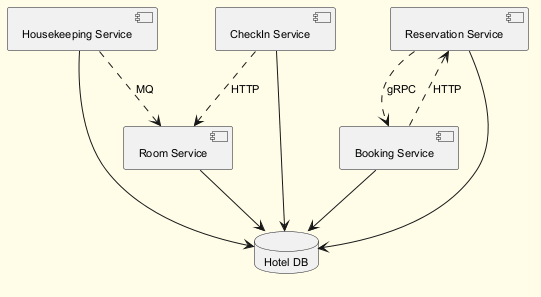

The diagram above was rendered by PlantUML. Its source (embedded in the PNG):
@startuml
skinparam backgroundColor #FFFDE7
skinparam classBackgroundColor #FFF9C4
skinparam classBorderColor #F57F17
skinparam defaultFontSize 11
component "Housekeeping Service" as C_HousekeepingService
component "CheckIn Service" as C_CheckInService
component "Reservation Service" as C_ReservationService
component "Booking Service" as C_BookingService
component "Room Service" as C_RoomService
database "Hotel DB" as DB_hotel
C_HousekeepingService --> DB_hotel
C_CheckInService --> DB_hotel
C_ReservationService --> DB_hotel
C_BookingService --> DB_hotel
C_RoomService --> DB_hotel
C_BookingService ..> C_ReservationService : HTTP
C_CheckInService ..> C_RoomService : HTTP
C_ReservationService ..> C_BookingService : gRPC
C_HousekeepingService ..> C_RoomService : MQ
@enduml